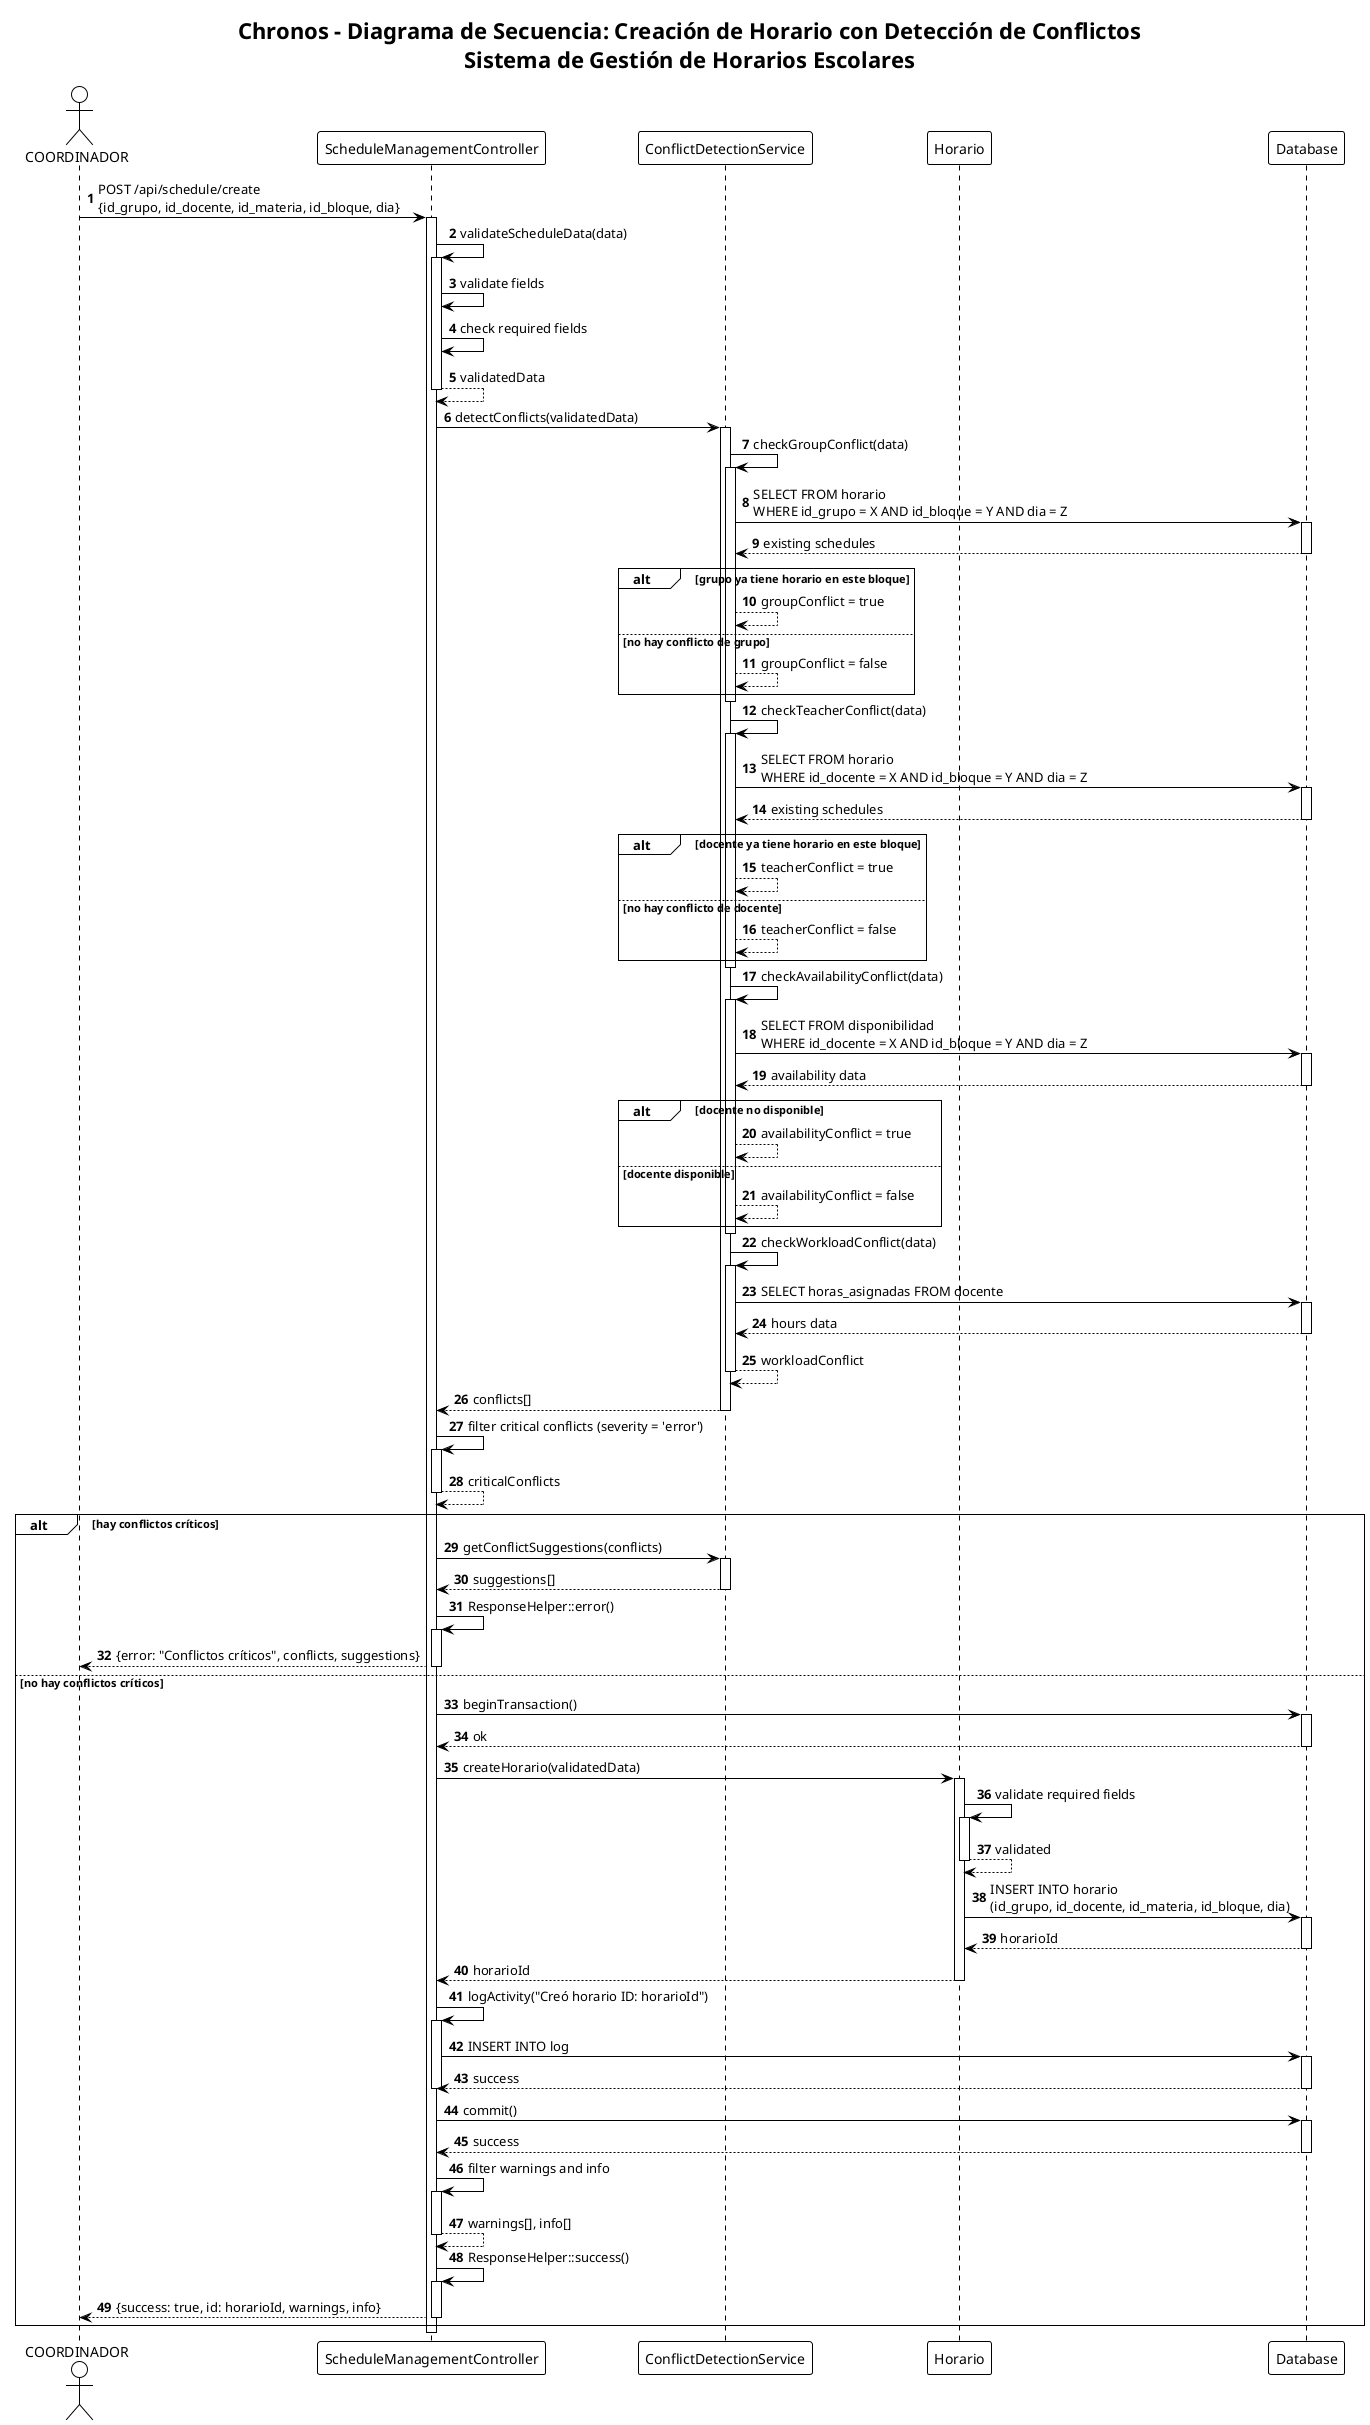

The diagram above was rendered by PlantUML. Its source (embedded in the PNG):
@startuml Diagrama de Secuencia - Creación de Horario con Detección de Conflictos

!theme plain
autonumber

title Chronos - Diagrama de Secuencia: Creación de Horario con Detección de Conflictos\nSistema de Gestión de Horarios Escolares

actor "COORDINADOR" as coordinador
participant "ScheduleManagementController" as controller
participant "ConflictDetectionService" as conflictService
participant "Horario" as horario
participant "Database" as db

coordinador -> controller: POST /api/schedule/create\n{id_grupo, id_docente, id_materia, id_bloque, dia}
activate controller

controller -> controller: validateScheduleData(data)
activate controller
controller -> controller: validate fields
controller -> controller: check required fields
controller --> controller: validatedData
deactivate controller

controller -> conflictService: detectConflicts(validatedData)
activate conflictService

conflictService -> conflictService: checkGroupConflict(data)
activate conflictService
conflictService -> db: SELECT FROM horario\nWHERE id_grupo = X AND id_bloque = Y AND dia = Z
activate db
db --> conflictService: existing schedules
deactivate db

alt grupo ya tiene horario en este bloque
    conflictService --> conflictService: groupConflict = true
else no hay conflicto de grupo
    conflictService --> conflictService: groupConflict = false
end
deactivate conflictService

conflictService -> conflictService: checkTeacherConflict(data)
activate conflictService
conflictService -> db: SELECT FROM horario\nWHERE id_docente = X AND id_bloque = Y AND dia = Z
activate db
db --> conflictService: existing schedules
deactivate db

alt docente ya tiene horario en este bloque
    conflictService --> conflictService: teacherConflict = true
else no hay conflicto de docente
    conflictService --> conflictService: teacherConflict = false
end
deactivate conflictService

conflictService -> conflictService: checkAvailabilityConflict(data)
activate conflictService
conflictService -> db: SELECT FROM disponibilidad\nWHERE id_docente = X AND id_bloque = Y AND dia = Z
activate db
db --> conflictService: availability data
deactivate db

alt docente no disponible
    conflictService --> conflictService: availabilityConflict = true
else docente disponible
    conflictService --> conflictService: availabilityConflict = false
end
deactivate conflictService

conflictService -> conflictService: checkWorkloadConflict(data)
activate conflictService
conflictService -> db: SELECT horas_asignadas FROM docente
activate db
db --> conflictService: hours data
deactivate db
conflictService --> conflictService: workloadConflict
deactivate conflictService

conflictService --> controller: conflicts[]
deactivate conflictService

controller -> controller: filter critical conflicts (severity = 'error')
activate controller
controller --> controller: criticalConflicts
deactivate controller

alt hay conflictos críticos
    controller -> conflictService: getConflictSuggestions(conflicts)
    activate conflictService
    conflictService --> controller: suggestions[]
    deactivate conflictService
    
    controller -> controller: ResponseHelper::error()
    activate controller
    controller --> coordinador: {error: "Conflictos críticos", conflicts, suggestions}
    deactivate controller
else no hay conflictos críticos
    controller -> db: beginTransaction()
    activate db
    db --> controller: ok
    deactivate db
    
    controller -> horario: createHorario(validatedData)
    activate horario
    
    horario -> horario: validate required fields
    activate horario
    horario --> horario: validated
    deactivate horario
    
    horario -> db: INSERT INTO horario\n(id_grupo, id_docente, id_materia, id_bloque, dia)
    activate db
    db --> horario: horarioId
    deactivate db
    
    horario --> controller: horarioId
    deactivate horario
    
    controller -> controller: logActivity("Creó horario ID: horarioId")
    activate controller
    controller -> db: INSERT INTO log
    activate db
    db --> controller: success
    deactivate db
    deactivate controller
    
    controller -> db: commit()
    activate db
    db --> controller: success
    deactivate db
    
    controller -> controller: filter warnings and info
    activate controller
    controller --> controller: warnings[], info[]
    deactivate controller
    
    controller -> controller: ResponseHelper::success()
    activate controller
    controller --> coordinador: {success: true, id: horarioId, warnings, info}
    deactivate controller
end

deactivate controller

@enduml